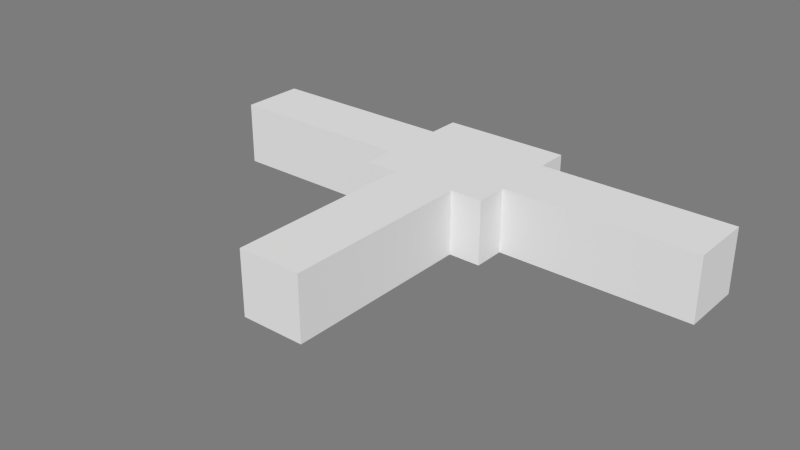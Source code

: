 # Source: EscapeRoute.blend  (saved by Blender 2.71.0; exported with 4.5.12 LTS)
import bpy
from mathutils import Matrix  # noqa: F401  (used for matrix-valued properties, if any)

bpy.ops.wm.read_factory_settings(use_empty=True)
scene = bpy.context.scene
scene.name = 'Scene'

# ---- collections
col_collection_10 = bpy.data.collections.new('Collection 10'); scene.collection.children.link(col_collection_10)

# ---- materials (node trees are filled in below, after node groups)
mat_room = bpy.data.materials.new('Room')
mat_room.alpha_threshold = 0.0
mat_room.use_transparent_shadow = False
mat_room.diffuse_color = (0.7874, 0.7874, 0.7874, 1.0)
mat_room.roughness = 0.5
mat_room.specular_intensity = 0.0
mat_room.line_color = (0.0, 0.0, 0.0, 1.0)

# ---- material node trees

# ---- world
world_world = bpy.data.worlds.new('World'); scene.world = world_world
world_world.color = (0.2016, 0.2016, 0.2016)
world_world.use_sun_shadow = False
world_world.sun_shadow_jitter_overblur = 0.0
world_world.cycles.sampling_method = 'MANUAL'
world_world.cycles.sample_map_resolution = 256

# ---- meshes
me_room = bpy.data.meshes.new('Room')
me_room.from_pydata([(-1.0, -1.0, 0.0), (1.0, -1.0, 0.0), (-1.0, 1.0, 0.0), (1.0, 1.0, 0.0), (-1.0, -1.0, 1.0), (1.0, -1.0, 1.0), (-1.0, 1.0, 1.0), (1.0, 1.0, 1.0), (1.0, -0.25, 0.0), (1.0, 0.25, 0.0), (1.0, -0.25, 0.9), (1.0, 0.25, 0.9), (-0.25, -1.0, 0.0), (0.25, -1.0, 0.0), (-0.25, -1.0, 0.9), (0.25, -1.0, 0.9), (-1.0, 0.25, 0.0), (-1.0, -0.25, 0.0), (-1.0, 0.25, 0.9), (-1.0, -0.25, 0.9)], [], [(0, 12, 13, 1, 8, 9, 3, 2, 16, 17), (4, 6, 7, 5), (3, 7, 6, 2), (9, 11, 7, 3), (4, 5, 15, 14), (17, 19, 4, 0), (5, 7, 11, 10), (1, 5, 10, 8), (0, 4, 14, 12), (13, 15, 5, 1), (6, 4, 19, 18), (2, 6, 18, 16)])
me_room.materials.append(mat_room)
me_room.use_remesh_preserve_volume = False
me_room.use_remesh_preserve_attributes = False
me_room.use_mirror_vertex_groups = False
me_room.update()
me_corridor = bpy.data.meshes.new('Corridor')
me_corridor.from_pydata([(-1.0, -1.0, 0.0), (1.0, -1.0, 0.0), (-1.0, 1.0, 0.0), (1.0, 1.0, 0.0), (-1.0, -1.0, 1.0), (1.0, -1.0, 1.0), (-1.0, 1.0, 1.0), (1.0, 1.0, 1.0), (1.0, -0.5, 0.0), (1.0, 0.5, 0.0), (1.0, -0.5, 0.9), (1.0, 0.5, 0.9)], [], [(0, 1, 8, 9, 3, 2), (4, 6, 7, 5), (3, 7, 6, 2), (9, 11, 7, 3), (0, 4, 5, 1), (2, 6, 4, 0), (5, 10, 8, 1), (5, 7, 11, 10)])
me_corridor.materials.append(mat_room)
me_corridor.use_remesh_preserve_volume = False
me_corridor.use_remesh_preserve_attributes = False
me_corridor.use_mirror_vertex_groups = False
me_corridor.update()
me_corridor1 = bpy.data.meshes.new('Corridor1')
me_corridor1.from_pydata([(-1.0, -1.0, 0.0), (1.0, -1.0, 0.0), (-1.0, 1.0, 0.0), (1.0, 1.0, 0.0), (-1.0, -1.0, 1.0), (1.0, -1.0, 1.0), (-1.0, 1.0, 1.0), (1.0, 1.0, 1.0), (1.0, -0.5, 0.0), (1.0, 0.5, 0.0), (1.0, -0.5, 0.9), (1.0, 0.5, 0.9)], [], [(0, 1, 8, 9, 3, 2), (4, 6, 7, 5), (3, 7, 6, 2), (9, 11, 7, 3), (0, 4, 5, 1), (2, 6, 4, 0), (5, 10, 8, 1), (5, 7, 11, 10)])
me_corridor1.materials.append(mat_room)
me_corridor1.use_remesh_preserve_volume = False
me_corridor1.use_remesh_preserve_attributes = False
me_corridor1.use_mirror_vertex_groups = False
me_corridor1.update()
me_corridor2 = bpy.data.meshes.new('Corridor2')
me_corridor2.from_pydata([(-1.0, -1.0, 0.0), (1.0, -1.0, 0.0), (-1.0, 1.0, 0.0), (1.0, 1.0, 0.0), (-1.0, -1.0, 1.0), (1.0, -1.0, 1.0), (-1.0, 1.0, 1.0), (1.0, 1.0, 1.0), (1.0, -0.5, 0.0), (1.0, 0.5, 0.0), (1.0, -0.5, 0.9), (1.0, 0.5, 0.9)], [], [(0, 1, 8, 9, 3, 2), (4, 6, 7, 5), (3, 7, 6, 2), (9, 11, 7, 3), (0, 4, 5, 1), (2, 6, 4, 0), (5, 10, 8, 1), (5, 7, 11, 10)])
me_corridor2.materials.append(mat_room)
me_corridor2.use_remesh_preserve_volume = False
me_corridor2.use_remesh_preserve_attributes = False
me_corridor2.use_mirror_vertex_groups = False
me_corridor2.update()

# ---- objects
ob_room = bpy.data.objects.new('Room', me_room)
ob_corridor = bpy.data.objects.new('Corridor', me_corridor)
ob_corridor1 = bpy.data.objects.new('Corridor1', me_corridor1)
ob_corridor2 = bpy.data.objects.new('Corridor2', me_corridor2)

# ---- transforms, parenting, visibility, modifiers, constraints
ob_room.location = (0.0, 0.0, 0.0)
ob_room.lineart.crease_threshold = 0.0
ob_corridor.location = (-2.5, 0.0, 0.0)
ob_corridor.scale = (1.5, 0.5, 1.0)
ob_corridor.lineart.crease_threshold = 0.0
ob_corridor1.location = (0.0, -2.5, 0.0)
ob_corridor1.rotation_euler = (0.0, 0.0, 1.571)
ob_corridor1.scale = (1.5, 0.5, 1.0)
ob_corridor1.lineart.crease_threshold = 0.0
ob_corridor2.location = (2.5, 0.0, 0.0)
ob_corridor2.rotation_euler = (0.0, 0.0, 3.142)
ob_corridor2.scale = (1.5, 0.5, 1.0)
ob_corridor2.lineart.crease_threshold = 0.0

# ---- collection membership
col_collection_10.objects.link(ob_room)
col_collection_10.objects.link(ob_corridor)
col_collection_10.objects.link(ob_corridor1)
col_collection_10.objects.link(ob_corridor2)

# ---- scene / render settings (as saved in the file)
scene.frame_start = 1; scene.frame_end = 250; scene.frame_set(1)
scene.render.engine = 'BLENDER_EEVEE_NEXT'
scene.render.image_settings.color_mode = 'RGB'
scene.render.image_settings.compression = 90
scene.render.resolution_percentage = 50
scene.render.dither_intensity = 0.0
scene.render.bake_margin = 2
scene.cycles.use_denoising = False
scene.cycles.samples = 10
scene.cycles.sampling_pattern = 'TABULATED_SOBOL'
scene.cycles.light_sampling_threshold = 0.0
scene.cycles.use_adaptive_sampling = False
scene.cycles.use_light_tree = False
scene.cycles.blur_glossy = 0.0
scene.cycles.volume_bounces = 1
scene.cycles.pixel_filter_type = 'GAUSSIAN'
scene.cycles.sample_clamp_indirect = 0.0
scene.view_settings.view_transform = 'Standard'
bpy.context.view_layer.update()

# ---- added for rendering (the .blend has no active camera and no usable light): camera, sun
cam_auto = bpy.data.cameras.new('AutoCamera')
cam_auto.lens = 50.0
cam_auto.sensor_width = 36.0
cam_auto.clip_end = 1000.0
ob_auto_camera = bpy.data.objects.new('AutoCamera', cam_auto)
scene.collection.objects.link(ob_auto_camera)
ob_auto_camera.location = (8.77745, -12.0329, 7.52196)
ob_auto_camera.rotation_euler = (1.09748, -7.21219e-08, 0.694738)
scene.camera = ob_auto_camera
light_auto_sun = bpy.data.lights.new('AutoSun', 'SUN')
light_auto_sun.energy = 3.0
light_auto_sun.angle = 0.0523599
ob_auto_sun = bpy.data.objects.new('AutoSun', light_auto_sun)
scene.collection.objects.link(ob_auto_sun)
ob_auto_sun.rotation_euler = (0.872665, 0.174533, 0.523599)
bpy.context.view_layer.update()
